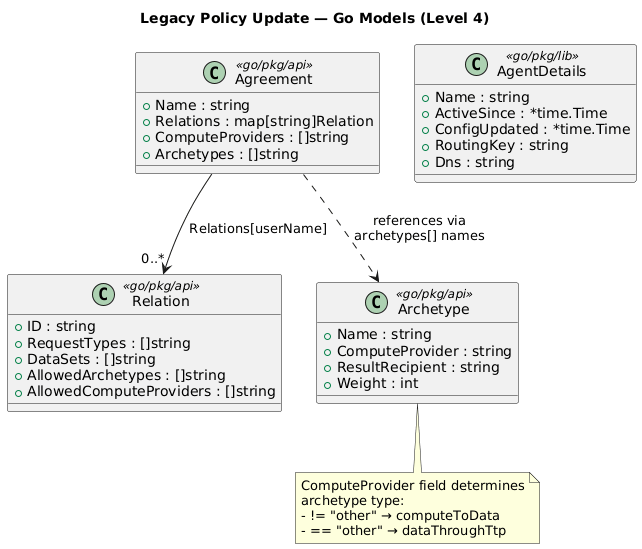

The diagram above was rendered by PlantUML. Its source (embedded in the PNG):
@startuml C4_Level4_GoModels

title Legacy Policy Update — Go Models (Level 4)

class Agreement <<go/pkg/api>> {
  +Name : string
  +Relations : map[string]Relation
  +ComputeProviders : []string
  +Archetypes : []string
}

class Relation <<go/pkg/api>> {
  +ID : string
  +RequestTypes : []string
  +DataSets : []string
  +AllowedArchetypes : []string
  +AllowedComputeProviders : []string
}

class Archetype <<go/pkg/api>> {
  +Name : string
  +ComputeProvider : string
  +ResultRecipient : string
  +Weight : int
}

class AgentDetails <<go/pkg/lib>> {
  +Name : string
  +ActiveSince : *time.Time
  +ConfigUpdated : *time.Time
  +RoutingKey : string
  +Dns : string
}

Agreement --> "0..*" Relation : Relations[userName]
Agreement ..> Archetype : references via\narchetypes[] names

note bottom of Archetype
  ComputeProvider field determines
  archetype type:
  - != "other" → computeToData
  - == "other" → dataThroughTtp
end note

@enduml